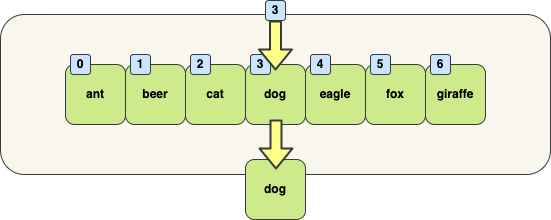

The diagram above was exported from draw.io. Its source (the exported page's mxGraphModel, read from the mxfile embedded in the PNG):
<mxGraphModel dx="1423" dy="933" grid="1" gridSize="10" guides="1" tooltips="1" connect="1" arrows="1" fold="1" page="1" pageScale="1" pageWidth="827" pageHeight="1169" math="0" shadow="0">
  <root>
    <mxCell id="0" />
    <mxCell id="1" parent="0" />
    <mxCell id="2" value="&lt;br&gt;" style="rounded=1;whiteSpace=wrap;html=1;fillColor=#f9f7ed;strokeColor=#36393d;fontStyle=1;" vertex="1" parent="1">
      <mxGeometry x="630" y="60" width="550" height="160" as="geometry" />
    </mxCell>
    <mxCell id="3" value="giraffe" style="rounded=1;whiteSpace=wrap;html=1;fillColor=#cdeb8b;strokeColor=#36393d;fontStyle=1;fontColor=#000000;" vertex="1" parent="1">
      <mxGeometry x="1055" y="110" width="60" height="60" as="geometry" />
    </mxCell>
    <mxCell id="4" value="fox" style="rounded=1;whiteSpace=wrap;html=1;fillColor=#cdeb8b;strokeColor=#36393d;fontStyle=1;fontColor=#000000;" vertex="1" parent="1">
      <mxGeometry x="995" y="110" width="60" height="60" as="geometry" />
    </mxCell>
    <mxCell id="5" value="eagle" style="rounded=1;whiteSpace=wrap;html=1;fillColor=#cdeb8b;strokeColor=#36393d;fontStyle=1;fontColor=#000000;" vertex="1" parent="1">
      <mxGeometry x="935" y="110" width="60" height="60" as="geometry" />
    </mxCell>
    <mxCell id="6" value="dog" style="rounded=1;whiteSpace=wrap;html=1;fillColor=#cdeb8b;strokeColor=#36393d;fontStyle=1;fontColor=#000000;" vertex="1" parent="1">
      <mxGeometry x="875" y="110" width="60" height="60" as="geometry" />
    </mxCell>
    <mxCell id="7" value="cat" style="rounded=1;whiteSpace=wrap;html=1;fillColor=#cdeb8b;strokeColor=#36393d;fontStyle=1;fontColor=#000000;" vertex="1" parent="1">
      <mxGeometry x="815" y="110" width="60" height="60" as="geometry" />
    </mxCell>
    <mxCell id="8" value="beer" style="rounded=1;whiteSpace=wrap;html=1;fillColor=#cdeb8b;strokeColor=#36393d;fontStyle=1;fontColor=#000000;" vertex="1" parent="1">
      <mxGeometry x="755" y="110" width="60" height="60" as="geometry" />
    </mxCell>
    <mxCell id="9" value="ant" style="rounded=1;whiteSpace=wrap;html=1;fillColor=#cdeb8b;strokeColor=#36393d;fontStyle=1;fontColor=#000000;" vertex="1" parent="1">
      <mxGeometry x="695" y="110" width="60" height="60" as="geometry" />
    </mxCell>
    <mxCell id="10" value="0" style="rounded=1;whiteSpace=wrap;html=1;fillColor=#cce5ff;strokeColor=#36393d;fontStyle=1;fontColor=#000000;" vertex="1" parent="1">
      <mxGeometry x="700" y="100" width="20" height="20" as="geometry" />
    </mxCell>
    <mxCell id="11" value="1" style="rounded=1;whiteSpace=wrap;html=1;fillColor=#cce5ff;strokeColor=#36393d;fontStyle=1;fontColor=#000000;" vertex="1" parent="1">
      <mxGeometry x="760" y="100" width="20" height="20" as="geometry" />
    </mxCell>
    <mxCell id="12" value="2" style="rounded=1;whiteSpace=wrap;html=1;fillColor=#cce5ff;strokeColor=#36393d;fontStyle=1;fontColor=#000000;" vertex="1" parent="1">
      <mxGeometry x="820" y="100" width="20" height="20" as="geometry" />
    </mxCell>
    <mxCell id="13" value="3" style="rounded=1;whiteSpace=wrap;html=1;fillColor=#cce5ff;strokeColor=#36393d;fontStyle=1;fontColor=#000000;" vertex="1" parent="1">
      <mxGeometry x="880" y="100" width="20" height="20" as="geometry" />
    </mxCell>
    <mxCell id="14" value="4" style="rounded=1;whiteSpace=wrap;html=1;fillColor=#cce5ff;strokeColor=#36393d;fontStyle=1;fontColor=#000000;" vertex="1" parent="1">
      <mxGeometry x="940" y="100" width="20" height="20" as="geometry" />
    </mxCell>
    <mxCell id="15" value="5" style="rounded=1;whiteSpace=wrap;html=1;fillColor=#cce5ff;strokeColor=#36393d;fontStyle=1;fontColor=#000000;" vertex="1" parent="1">
      <mxGeometry x="1000" y="100" width="20" height="20" as="geometry" />
    </mxCell>
    <mxCell id="16" value="6" style="rounded=1;whiteSpace=wrap;html=1;fillColor=#cce5ff;strokeColor=#36393d;fontStyle=1;fontColor=#000000;" vertex="1" parent="1">
      <mxGeometry x="1060" y="100" width="20" height="20" as="geometry" />
    </mxCell>
    <mxCell id="17" value="3" style="rounded=1;whiteSpace=wrap;html=1;fillColor=#cce5ff;strokeColor=#36393d;fontStyle=1;fontColor=#000000;" vertex="1" parent="1">
      <mxGeometry x="895" y="46" width="20" height="20" as="geometry" />
    </mxCell>
    <mxCell id="18" value="dog" style="rounded=1;whiteSpace=wrap;html=1;fillColor=#cdeb8b;strokeColor=#36393d;fontStyle=1;fontColor=#000000;" vertex="1" parent="1">
      <mxGeometry x="875" y="205" width="60" height="60" as="geometry" />
    </mxCell>
    <mxCell id="19" value="" style="shape=flexArrow;endArrow=classic;html=1;fontSize=20;fontColor=#000000;strokeColor=#36393d;strokeWidth=2;fillColor=#ffff88;" edge="1" parent="1">
      <mxGeometry width="50" height="50" relative="1" as="geometry">
        <mxPoint x="905" y="66" as="sourcePoint" />
        <mxPoint x="905" y="116" as="targetPoint" />
      </mxGeometry>
    </mxCell>
    <mxCell id="20" value="" style="shape=flexArrow;endArrow=classic;html=1;fontSize=20;fontColor=#000000;strokeColor=#36393d;strokeWidth=2;fillColor=#ffff88;" edge="1" parent="1">
      <mxGeometry width="50" height="50" relative="1" as="geometry">
        <mxPoint x="905.5" y="165" as="sourcePoint" />
        <mxPoint x="905.5" y="215" as="targetPoint" />
      </mxGeometry>
    </mxCell>
  </root>
</mxGraphModel>